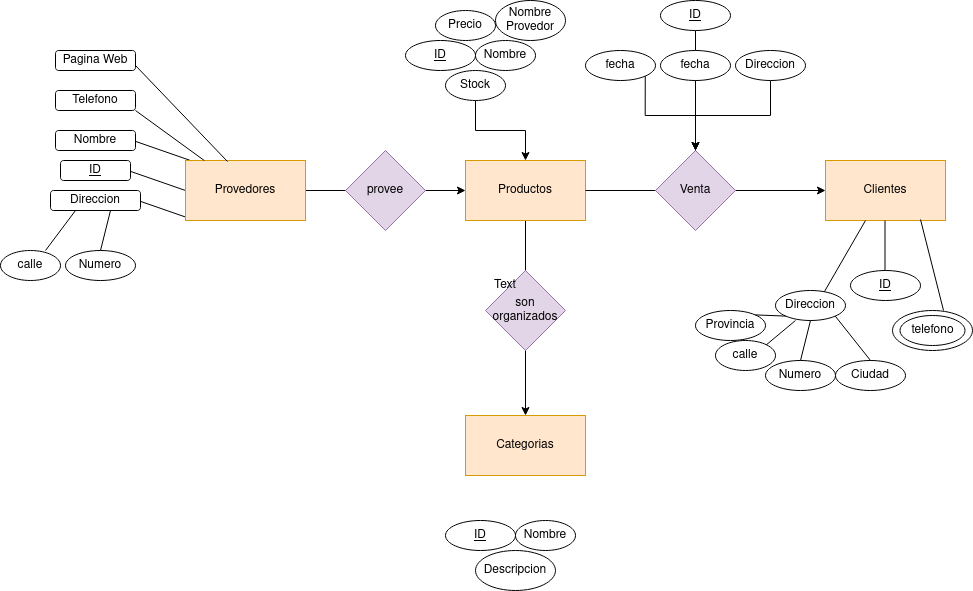

The diagram above was exported from draw.io. Its source (the exported page's mxGraphModel, read from the mxfile embedded in the PNG):
<mxGraphModel dx="1621" dy="689" grid="1" gridSize="10" guides="1" tooltips="1" connect="1" arrows="1" fold="1" page="1" pageScale="1" pageWidth="827" pageHeight="1169" math="0" shadow="0">
  <root>
    <mxCell id="0" />
    <mxCell id="1" parent="0" />
    <mxCell id="EctdUMHSSaKx67UocwXo-13" style="edgeStyle=orthogonalEdgeStyle;rounded=0;orthogonalLoop=1;jettySize=auto;html=1;entryX=0.5;entryY=0;entryDx=0;entryDy=0;" edge="1" parent="1" source="EctdUMHSSaKx67UocwXo-2" target="EctdUMHSSaKx67UocwXo-11">
      <mxGeometry relative="1" as="geometry" />
    </mxCell>
    <mxCell id="EctdUMHSSaKx67UocwXo-2" value="Productos" style="rounded=0;whiteSpace=wrap;html=1;fillColor=#ffe6cc;strokeColor=#d79b00;" vertex="1" parent="1">
      <mxGeometry x="320" y="330" width="120" height="60" as="geometry" />
    </mxCell>
    <mxCell id="EctdUMHSSaKx67UocwXo-5" style="edgeStyle=orthogonalEdgeStyle;rounded=0;orthogonalLoop=1;jettySize=auto;html=1;entryX=0;entryY=0.5;entryDx=0;entryDy=0;" edge="1" parent="1" source="EctdUMHSSaKx67UocwXo-4" target="EctdUMHSSaKx67UocwXo-2">
      <mxGeometry relative="1" as="geometry" />
    </mxCell>
    <mxCell id="EctdUMHSSaKx67UocwXo-3" value="provee" style="rhombus;whiteSpace=wrap;html=1;fillColor=#e1d5e7;strokeColor=#9673a6;" vertex="1" parent="1">
      <mxGeometry x="200" y="320" width="80" height="80" as="geometry" />
    </mxCell>
    <mxCell id="EctdUMHSSaKx67UocwXo-8" value="Clientes" style="rounded=0;whiteSpace=wrap;html=1;fillColor=#ffe6cc;strokeColor=#d79b00;" vertex="1" parent="1">
      <mxGeometry x="680" y="330" width="120" height="60" as="geometry" />
    </mxCell>
    <mxCell id="EctdUMHSSaKx67UocwXo-11" value="Categorias" style="rounded=0;whiteSpace=wrap;html=1;fillColor=#ffe6cc;strokeColor=#d79b00;" vertex="1" parent="1">
      <mxGeometry x="320" y="585" width="120" height="60" as="geometry" />
    </mxCell>
    <mxCell id="EctdUMHSSaKx67UocwXo-10" value="son organizados" style="rhombus;whiteSpace=wrap;html=1;fillColor=#e1d5e7;strokeColor=#9673a6;" vertex="1" parent="1">
      <mxGeometry x="340" y="440" width="80" height="80" as="geometry" />
    </mxCell>
    <mxCell id="EctdUMHSSaKx67UocwXo-17" value="&lt;u&gt;ID&lt;/u&gt;" style="rounded=1;whiteSpace=wrap;html=1;" vertex="1" parent="1">
      <mxGeometry x="-85" y="330" width="70" height="20" as="geometry" />
    </mxCell>
    <mxCell id="EctdUMHSSaKx67UocwXo-18" value="Nombre" style="rounded=1;whiteSpace=wrap;html=1;" vertex="1" parent="1">
      <mxGeometry x="-90" y="300" width="80" height="20" as="geometry" />
    </mxCell>
    <mxCell id="EctdUMHSSaKx67UocwXo-20" value="Direccion" style="rounded=1;whiteSpace=wrap;html=1;" vertex="1" parent="1">
      <mxGeometry x="-95" y="360" width="90" height="20" as="geometry" />
    </mxCell>
    <mxCell id="EctdUMHSSaKx67UocwXo-25" value="" style="endArrow=none;html=1;rounded=0;" edge="1" parent="1">
      <mxGeometry width="50" height="50" relative="1" as="geometry">
        <mxPoint x="-10" y="310.87" as="sourcePoint" />
        <mxPoint x="45" y="330.00043478260875" as="targetPoint" />
      </mxGeometry>
    </mxCell>
    <mxCell id="EctdUMHSSaKx67UocwXo-27" value="" style="endArrow=none;html=1;rounded=0;" edge="1" parent="1">
      <mxGeometry width="50" height="50" relative="1" as="geometry">
        <mxPoint x="-15" y="340.87" as="sourcePoint" />
        <mxPoint x="40" y="360.00043478260875" as="targetPoint" />
      </mxGeometry>
    </mxCell>
    <mxCell id="EctdUMHSSaKx67UocwXo-28" value="" style="endArrow=none;html=1;rounded=0;" edge="1" parent="1">
      <mxGeometry width="50" height="50" relative="1" as="geometry">
        <mxPoint x="-5" y="370.87" as="sourcePoint" />
        <mxPoint x="50" y="390.00043478260875" as="targetPoint" />
      </mxGeometry>
    </mxCell>
    <mxCell id="EctdUMHSSaKx67UocwXo-4" value="Provedores" style="rounded=0;whiteSpace=wrap;html=1;fillColor=#ffe6cc;strokeColor=#d79b00;" vertex="1" parent="1">
      <mxGeometry x="40" y="330" width="120" height="60" as="geometry" />
    </mxCell>
    <mxCell id="EctdUMHSSaKx67UocwXo-29" value="" style="endArrow=none;html=1;rounded=0;" edge="1" parent="1">
      <mxGeometry width="50" height="50" relative="1" as="geometry">
        <mxPoint x="-100" y="420" as="sourcePoint" />
        <mxPoint x="-70" y="380" as="targetPoint" />
      </mxGeometry>
    </mxCell>
    <mxCell id="EctdUMHSSaKx67UocwXo-30" value="calle" style="ellipse;whiteSpace=wrap;html=1;" vertex="1" parent="1">
      <mxGeometry x="-145" y="420" width="60" height="30" as="geometry" />
    </mxCell>
    <mxCell id="EctdUMHSSaKx67UocwXo-31" value="Numero" style="ellipse;whiteSpace=wrap;html=1;" vertex="1" parent="1">
      <mxGeometry x="-80" y="420" width="70" height="30" as="geometry" />
    </mxCell>
    <mxCell id="EctdUMHSSaKx67UocwXo-32" value="" style="endArrow=none;html=1;rounded=0;exitX=0.5;exitY=0;exitDx=0;exitDy=0;" edge="1" parent="1" source="EctdUMHSSaKx67UocwXo-31">
      <mxGeometry width="50" height="50" relative="1" as="geometry">
        <mxPoint x="-65" y="420" as="sourcePoint" />
        <mxPoint x="-35" y="380" as="targetPoint" />
      </mxGeometry>
    </mxCell>
    <mxCell id="EctdUMHSSaKx67UocwXo-34" value="Telefono" style="rounded=1;whiteSpace=wrap;html=1;" vertex="1" parent="1">
      <mxGeometry x="-90" y="260" width="80" height="20" as="geometry" />
    </mxCell>
    <mxCell id="EctdUMHSSaKx67UocwXo-35" value="Pagina Web" style="rounded=1;whiteSpace=wrap;html=1;" vertex="1" parent="1">
      <mxGeometry x="-90" y="220" width="80" height="20" as="geometry" />
    </mxCell>
    <mxCell id="EctdUMHSSaKx67UocwXo-36" value="" style="endArrow=none;html=1;rounded=0;exitX=1;exitY=1;exitDx=0;exitDy=0;exitPerimeter=0;" edge="1" parent="1" source="EctdUMHSSaKx67UocwXo-34" target="EctdUMHSSaKx67UocwXo-4">
      <mxGeometry width="50" height="50" relative="1" as="geometry">
        <mxPoint y="280" as="sourcePoint" />
        <mxPoint x="55" y="299.13043478260875" as="targetPoint" />
      </mxGeometry>
    </mxCell>
    <mxCell id="EctdUMHSSaKx67UocwXo-37" value="" style="endArrow=none;html=1;rounded=0;entryX=0.35;entryY=0.017;entryDx=0;entryDy=0;entryPerimeter=0;exitX=1;exitY=0.75;exitDx=0;exitDy=0;" edge="1" parent="1" source="EctdUMHSSaKx67UocwXo-35" target="EctdUMHSSaKx67UocwXo-4">
      <mxGeometry width="50" height="50" relative="1" as="geometry">
        <mxPoint x="10" y="240" as="sourcePoint" />
        <mxPoint x="65" y="259.13043478260875" as="targetPoint" />
      </mxGeometry>
    </mxCell>
    <mxCell id="EctdUMHSSaKx67UocwXo-38" value="" style="edgeStyle=orthogonalEdgeStyle;rounded=0;orthogonalLoop=1;jettySize=auto;html=1;entryX=0;entryY=0.5;entryDx=0;entryDy=0;" edge="1" parent="1" source="EctdUMHSSaKx67UocwXo-2" target="EctdUMHSSaKx67UocwXo-8">
      <mxGeometry relative="1" as="geometry">
        <mxPoint x="680" y="360" as="targetPoint" />
        <mxPoint x="440" y="360" as="sourcePoint" />
      </mxGeometry>
    </mxCell>
    <mxCell id="EctdUMHSSaKx67UocwXo-6" value="Venta" style="rhombus;whiteSpace=wrap;html=1;fillColor=#e1d5e7;strokeColor=#9673a6;" vertex="1" parent="1">
      <mxGeometry x="510" y="320" width="80" height="80" as="geometry" />
    </mxCell>
    <mxCell id="EctdUMHSSaKx67UocwXo-39" value="" style="endArrow=none;html=1;rounded=0;" edge="1" parent="1">
      <mxGeometry width="50" height="50" relative="1" as="geometry">
        <mxPoint x="550" y="320" as="sourcePoint" />
        <mxPoint x="550" y="250" as="targetPoint" />
      </mxGeometry>
    </mxCell>
    <mxCell id="EctdUMHSSaKx67UocwXo-47" style="edgeStyle=orthogonalEdgeStyle;rounded=0;orthogonalLoop=1;jettySize=auto;html=1;exitX=0.5;exitY=1;exitDx=0;exitDy=0;" edge="1" parent="1" source="EctdUMHSSaKx67UocwXo-43" target="EctdUMHSSaKx67UocwXo-6">
      <mxGeometry relative="1" as="geometry" />
    </mxCell>
    <mxCell id="EctdUMHSSaKx67UocwXo-43" value="Direccion" style="ellipse;whiteSpace=wrap;html=1;" vertex="1" parent="1">
      <mxGeometry x="590" y="220" width="70" height="30" as="geometry" />
    </mxCell>
    <mxCell id="EctdUMHSSaKx67UocwXo-46" style="edgeStyle=orthogonalEdgeStyle;rounded=0;orthogonalLoop=1;jettySize=auto;html=1;exitX=1;exitY=1;exitDx=0;exitDy=0;entryX=0.5;entryY=0;entryDx=0;entryDy=0;" edge="1" parent="1" source="EctdUMHSSaKx67UocwXo-44" target="EctdUMHSSaKx67UocwXo-6">
      <mxGeometry relative="1" as="geometry" />
    </mxCell>
    <mxCell id="EctdUMHSSaKx67UocwXo-44" value="fecha" style="ellipse;whiteSpace=wrap;html=1;" vertex="1" parent="1">
      <mxGeometry x="440" y="220" width="70" height="30" as="geometry" />
    </mxCell>
    <mxCell id="EctdUMHSSaKx67UocwXo-48" style="edgeStyle=orthogonalEdgeStyle;rounded=0;orthogonalLoop=1;jettySize=auto;html=1;exitX=0.5;exitY=1;exitDx=0;exitDy=0;" edge="1" parent="1" source="EctdUMHSSaKx67UocwXo-45">
      <mxGeometry relative="1" as="geometry">
        <mxPoint x="550" y="320" as="targetPoint" />
      </mxGeometry>
    </mxCell>
    <mxCell id="EctdUMHSSaKx67UocwXo-45" value="&lt;u&gt;ID&lt;/u&gt;" style="ellipse;whiteSpace=wrap;html=1;" vertex="1" parent="1">
      <mxGeometry x="515" y="170" width="70" height="30" as="geometry" />
    </mxCell>
    <mxCell id="EctdUMHSSaKx67UocwXo-41" value="fecha" style="ellipse;whiteSpace=wrap;html=1;" vertex="1" parent="1">
      <mxGeometry x="515" y="220" width="70" height="30" as="geometry" />
    </mxCell>
    <mxCell id="EctdUMHSSaKx67UocwXo-53" value="&lt;u&gt;ID&lt;/u&gt;" style="ellipse;whiteSpace=wrap;html=1;" vertex="1" parent="1">
      <mxGeometry x="260" y="210" width="70" height="30" as="geometry" />
    </mxCell>
    <mxCell id="EctdUMHSSaKx67UocwXo-54" value="&lt;u&gt;ID&lt;/u&gt;" style="ellipse;whiteSpace=wrap;html=1;" vertex="1" parent="1">
      <mxGeometry x="705" y="440" width="70" height="30" as="geometry" />
    </mxCell>
    <mxCell id="EctdUMHSSaKx67UocwXo-55" value="Direccion" style="ellipse;whiteSpace=wrap;html=1;" vertex="1" parent="1">
      <mxGeometry x="630" y="460" width="70" height="30" as="geometry" />
    </mxCell>
    <mxCell id="EctdUMHSSaKx67UocwXo-56" value="" style="ellipse;whiteSpace=wrap;html=1;" vertex="1" parent="1">
      <mxGeometry x="747" y="480" width="80" height="40" as="geometry" />
    </mxCell>
    <mxCell id="EctdUMHSSaKx67UocwXo-57" value="telefono" style="ellipse;whiteSpace=wrap;html=1;" vertex="1" parent="1">
      <mxGeometry x="754.5" y="485" width="65" height="30" as="geometry" />
    </mxCell>
    <mxCell id="EctdUMHSSaKx67UocwXo-58" value="" style="endArrow=none;html=1;rounded=0;exitX=0.7;exitY=0.033;exitDx=0;exitDy=0;exitPerimeter=0;" edge="1" parent="1" source="EctdUMHSSaKx67UocwXo-55">
      <mxGeometry width="50" height="50" relative="1" as="geometry">
        <mxPoint x="670" y="440" as="sourcePoint" />
        <mxPoint x="720" y="390" as="targetPoint" />
      </mxGeometry>
    </mxCell>
    <mxCell id="EctdUMHSSaKx67UocwXo-59" value="" style="endArrow=none;html=1;rounded=0;exitX=0.638;exitY=0;exitDx=0;exitDy=0;exitPerimeter=0;" edge="1" parent="1" source="EctdUMHSSaKx67UocwXo-56">
      <mxGeometry width="50" height="50" relative="1" as="geometry">
        <mxPoint x="804" y="470" as="sourcePoint" />
        <mxPoint x="775" y="389" as="targetPoint" />
      </mxGeometry>
    </mxCell>
    <mxCell id="EctdUMHSSaKx67UocwXo-60" value="" style="endArrow=none;html=1;rounded=0;" edge="1" parent="1">
      <mxGeometry width="50" height="50" relative="1" as="geometry">
        <mxPoint x="739.5" y="440" as="sourcePoint" />
        <mxPoint x="739.5" y="390" as="targetPoint" />
      </mxGeometry>
    </mxCell>
    <mxCell id="EctdUMHSSaKx67UocwXo-62" value="Numero" style="ellipse;whiteSpace=wrap;html=1;" vertex="1" parent="1">
      <mxGeometry x="620" y="530" width="70" height="30" as="geometry" />
    </mxCell>
    <mxCell id="EctdUMHSSaKx67UocwXo-63" value="Provincia" style="ellipse;whiteSpace=wrap;html=1;" vertex="1" parent="1">
      <mxGeometry x="550" y="480" width="70" height="30" as="geometry" />
    </mxCell>
    <mxCell id="EctdUMHSSaKx67UocwXo-64" value="Ciudad" style="ellipse;whiteSpace=wrap;html=1;" vertex="1" parent="1">
      <mxGeometry x="690" y="530" width="70" height="30" as="geometry" />
    </mxCell>
    <mxCell id="EctdUMHSSaKx67UocwXo-65" value="" style="endArrow=none;html=1;rounded=0;" edge="1" parent="1">
      <mxGeometry width="50" height="50" relative="1" as="geometry">
        <mxPoint x="620" y="515" as="sourcePoint" />
        <mxPoint x="650" y="490" as="targetPoint" />
      </mxGeometry>
    </mxCell>
    <mxCell id="EctdUMHSSaKx67UocwXo-66" value="" style="endArrow=none;html=1;rounded=0;entryX=0.5;entryY=1;entryDx=0;entryDy=0;exitX=0.5;exitY=0;exitDx=0;exitDy=0;" edge="1" parent="1" source="EctdUMHSSaKx67UocwXo-62" target="EctdUMHSSaKx67UocwXo-55">
      <mxGeometry width="50" height="50" relative="1" as="geometry">
        <mxPoint x="660" y="520" as="sourcePoint" />
        <mxPoint x="710" y="485" as="targetPoint" />
      </mxGeometry>
    </mxCell>
    <mxCell id="EctdUMHSSaKx67UocwXo-67" value="" style="endArrow=none;html=1;rounded=0;entryX=0.5;entryY=0;entryDx=0;entryDy=0;exitX=1;exitY=1;exitDx=0;exitDy=0;" edge="1" parent="1" source="EctdUMHSSaKx67UocwXo-55" target="EctdUMHSSaKx67UocwXo-64">
      <mxGeometry width="50" height="50" relative="1" as="geometry">
        <mxPoint x="710" y="500" as="sourcePoint" />
        <mxPoint x="740" y="475" as="targetPoint" />
      </mxGeometry>
    </mxCell>
    <mxCell id="EctdUMHSSaKx67UocwXo-68" value="" style="endArrow=none;html=1;rounded=0;entryX=1;entryY=0;entryDx=0;entryDy=0;exitX=0;exitY=1;exitDx=0;exitDy=0;" edge="1" parent="1" source="EctdUMHSSaKx67UocwXo-55" target="EctdUMHSSaKx67UocwXo-63">
      <mxGeometry width="50" height="50" relative="1" as="geometry">
        <mxPoint x="585" y="446" as="sourcePoint" />
        <mxPoint x="620" y="490" as="targetPoint" />
      </mxGeometry>
    </mxCell>
    <mxCell id="EctdUMHSSaKx67UocwXo-69" value="calle" style="ellipse;whiteSpace=wrap;html=1;" vertex="1" parent="1">
      <mxGeometry x="570" y="510" width="60" height="30" as="geometry" />
    </mxCell>
    <mxCell id="EctdUMHSSaKx67UocwXo-70" value="Nombre" style="ellipse;whiteSpace=wrap;html=1;" vertex="1" parent="1">
      <mxGeometry x="330" y="210" width="60" height="30" as="geometry" />
    </mxCell>
    <mxCell id="EctdUMHSSaKx67UocwXo-71" value="Precio" style="ellipse;whiteSpace=wrap;html=1;" vertex="1" parent="1">
      <mxGeometry x="290" y="180" width="60" height="30" as="geometry" />
    </mxCell>
    <mxCell id="EctdUMHSSaKx67UocwXo-73" value="" style="edgeStyle=orthogonalEdgeStyle;rounded=0;orthogonalLoop=1;jettySize=auto;html=1;" edge="1" parent="1" source="EctdUMHSSaKx67UocwXo-72" target="EctdUMHSSaKx67UocwXo-2">
      <mxGeometry relative="1" as="geometry" />
    </mxCell>
    <mxCell id="EctdUMHSSaKx67UocwXo-72" value="Stock" style="ellipse;whiteSpace=wrap;html=1;" vertex="1" parent="1">
      <mxGeometry x="300" y="240" width="60" height="30" as="geometry" />
    </mxCell>
    <mxCell id="EctdUMHSSaKx67UocwXo-74" value="Nombre Provedor" style="ellipse;whiteSpace=wrap;html=1;" vertex="1" parent="1">
      <mxGeometry x="350" y="170" width="70" height="40" as="geometry" />
    </mxCell>
    <mxCell id="EctdUMHSSaKx67UocwXo-75" value="&lt;u&gt;ID&lt;/u&gt;" style="ellipse;whiteSpace=wrap;html=1;" vertex="1" parent="1">
      <mxGeometry x="300" y="690" width="70" height="30" as="geometry" />
    </mxCell>
    <mxCell id="EctdUMHSSaKx67UocwXo-76" value="Nombre" style="ellipse;whiteSpace=wrap;html=1;" vertex="1" parent="1">
      <mxGeometry x="370" y="690" width="60" height="30" as="geometry" />
    </mxCell>
    <mxCell id="EctdUMHSSaKx67UocwXo-77" value="Descripcion" style="ellipse;whiteSpace=wrap;html=1;" vertex="1" parent="1">
      <mxGeometry x="330" y="720" width="80" height="40" as="geometry" />
    </mxCell>
    <mxCell id="EctdUMHSSaKx67UocwXo-79" value="Text" style="text;html=1;strokeColor=none;fillColor=none;align=center;verticalAlign=middle;whiteSpace=wrap;rounded=0;" vertex="1" parent="1">
      <mxGeometry x="330" y="440" width="60" height="30" as="geometry" />
    </mxCell>
  </root>
</mxGraphModel>